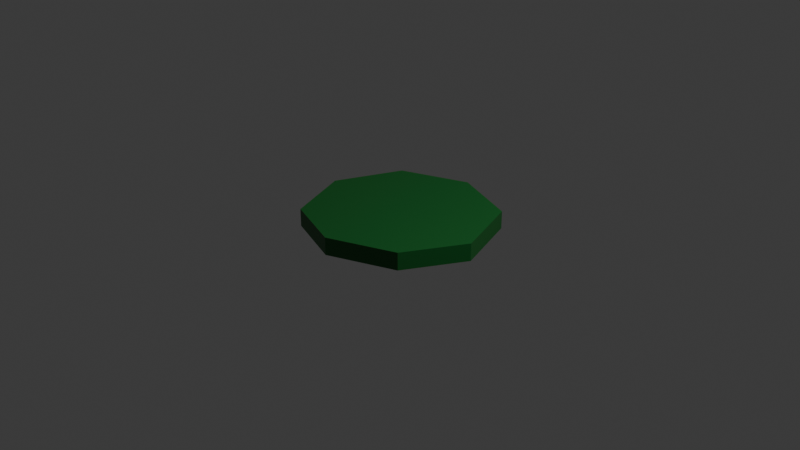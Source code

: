 # Source: cuttedCucumber.blend  (saved by Blender 4.2.66; exported with 4.5.12 LTS)
import bpy
from mathutils import Matrix  # noqa: F401  (used for matrix-valued properties, if any)

bpy.ops.wm.read_factory_settings(use_empty=True)
scene = bpy.context.scene
scene.name = 'Scene'

# ---- collections
col_collection = bpy.data.collections.new('Collection'); scene.collection.children.link(col_collection)

# ---- materials (node trees are filled in below, after node groups)
mat_material_001 = bpy.data.materials.new('Material.001')

# ---- material node trees
mat_material_001.use_nodes = True; mat_material_001.node_tree.nodes.clear()
_N = mat_material_001.node_tree.nodes; _L = mat_material_001.node_tree.links
n0 = _N.new('ShaderNodeBsdfPrincipled'); n0.name = 'Principled BSDF'; n0.location = (10, 300)
n0.inputs[0].default_value = (0.006049, 0.1301, 0.02029, 1.0)
n1 = _N.new('ShaderNodeOutputMaterial'); n1.name = 'Material Output'; n1.location = (300, 300)
_L.new(n0.outputs[0], n1.inputs[0])
n1.is_active_output = True

# ---- world
world_world = bpy.data.worlds.new('World'); scene.world = world_world
world_world.use_nodes = True; world_world.node_tree.nodes.clear()
_N = world_world.node_tree.nodes; _L = world_world.node_tree.links
n0 = _N.new('ShaderNodeOutputWorld'); n0.name = 'World Output'; n0.location = (300, 300)
n1 = _N.new('ShaderNodeBackground'); n1.name = 'Background'; n1.location = (10, 300)
n1.inputs[0].default_value = (0.05088, 0.05088, 0.05088, 1.0)
_L.new(n1.outputs[0], n0.inputs[0])
n0.is_active_output = True
world_world.color = (0.05088, 0.05088, 0.05088)
world_world.sun_shadow_jitter_overblur = 0.0

# ---- cameras
cam_camera = bpy.data.cameras.new('Camera')
cam_camera.clip_end = 100.0
cam_camera.ortho_scale = 7.314

# ---- lights
light_light = bpy.data.lights.new('Light', 'POINT')
light_light.energy = 1000.0
light_light.shadow_soft_size = 0.1

# ---- meshes
me_cylinder_001 = bpy.data.meshes.new('Cylinder.001')
me_cylinder_001.from_pydata([(0.0, 1.0, -1.0), (0.0, 1.0, 1.0), (0.7296, 0.7356, -1.0), (0.7296, 0.7356, 1.0), (1.0, 0.0, -1.0), (1.0, 0.0, 1.0), (0.6579, -0.6395, -1.0), (0.6579, -0.6395, 1.0), (-0.04922, -0.9324, -1.0), (-0.04922, -0.9324, 1.0), (-0.7071, -0.7071, -1.0), (-0.7071, -0.7071, 1.0), (-1.0, 0.0, -1.0), (-1.0, 0.0, 1.0), (-0.7071, 0.7071, -1.0), (-0.7071, 0.7071, 1.0)], [], [(0, 1, 3, 2), (2, 3, 5, 4), (4, 5, 7, 6), (6, 7, 9, 8), (8, 9, 11, 10), (10, 11, 13, 12), (3, 1, 15, 13, 11, 9, 7, 5), (12, 13, 15, 14), (14, 15, 1, 0), (0, 2, 4, 6, 8, 10, 12, 14)])
_uv = me_cylinder_001.uv_layers.new(name='UVMap')
_uv.uv.foreach_set('vector', [1.0, 0.5, 1.0, 1.0, 0.875, 1.0, 0.875, 0.5, 0.875, 0.5, 0.875, 1.0, 0.75, 1.0, 0.75, 0.5, 0.75, 0.5, 0.75, 1.0, 0.625, 1.0, 0.625, 0.5, 0.625, 0.5, 0.625, 1.0, 0.5, 1.0, 0.5, 0.5, 0.5, 0.5, 0.5, 1.0, 0.375, 1.0, 0.375, 0.5, 0.375, 0.5, 0.375, 1.0, 0.25, 1.0, 0.25, 0.5, 0.4197, 0.4197, 0.25, 0.49, 0.08029, 0.4197, 0.01, 0.25, 0.08029, 0.08029, 0.25, 0.01, 0.4197, 0.08029, 0.49, 0.25, 0.25, 0.5, 0.25, 1.0, 0.125, 1.0, 0.125, 0.5, 0.125, 0.5, 0.125, 1.0, 0.0, 1.0, 0.0, 0.5, 0.75, 0.49, 0.9197, 0.4197, 0.99, 0.25, 0.9197, 0.08029, 0.75, 0.01, 0.5803, 0.08029, 0.51, 0.25, 0.5803, 0.4197])
me_cylinder_001.materials.append(mat_material_001)
me_cylinder_001.update()

# ---- objects
ob_light = bpy.data.objects.new('Light', light_light)
ob_camera = bpy.data.objects.new('Camera', cam_camera)
ob_cylinder = bpy.data.objects.new('Cylinder', me_cylinder_001)

# ---- transforms, parenting, visibility, modifiers, constraints
ob_light.location = (4.076, 1.005, 5.904)
ob_light.rotation_euler = (0.6503, 0.05522, 1.866)
ob_light.lock_rotations_4d = False
ob_light.empty_display_type = 'ARROWS'
ob_light.color = (0.0, 0.0, 0.0, 0.0)
ob_light.lineart.crease_threshold = 0.0
ob_camera.location = (7.359, -6.926, 4.958)
ob_camera.rotation_euler = (1.109, 0.0, 0.8149)
ob_camera.lock_rotations_4d = False
ob_camera.empty_display_type = 'ARROWS'
ob_camera.color = (0.0, 0.0, 0.0, 0.0)
ob_camera.display_type = 'WIRE'
ob_camera.lineart.crease_threshold = 0.0
ob_cylinder.location = (0.0, 0.0, 0.0)
ob_cylinder.scale = (1.0, 1.0, -0.09495)

# ---- collection membership
col_collection.objects.link(ob_light)
col_collection.objects.link(ob_camera)
col_collection.objects.link(ob_cylinder)

# ---- scene / render settings (as saved in the file)
scene.camera = ob_camera
scene.frame_start = 1; scene.frame_end = 250; scene.frame_set(1)
scene.render.engine = 'BLENDER_EEVEE_NEXT'
bpy.context.view_layer.update()
